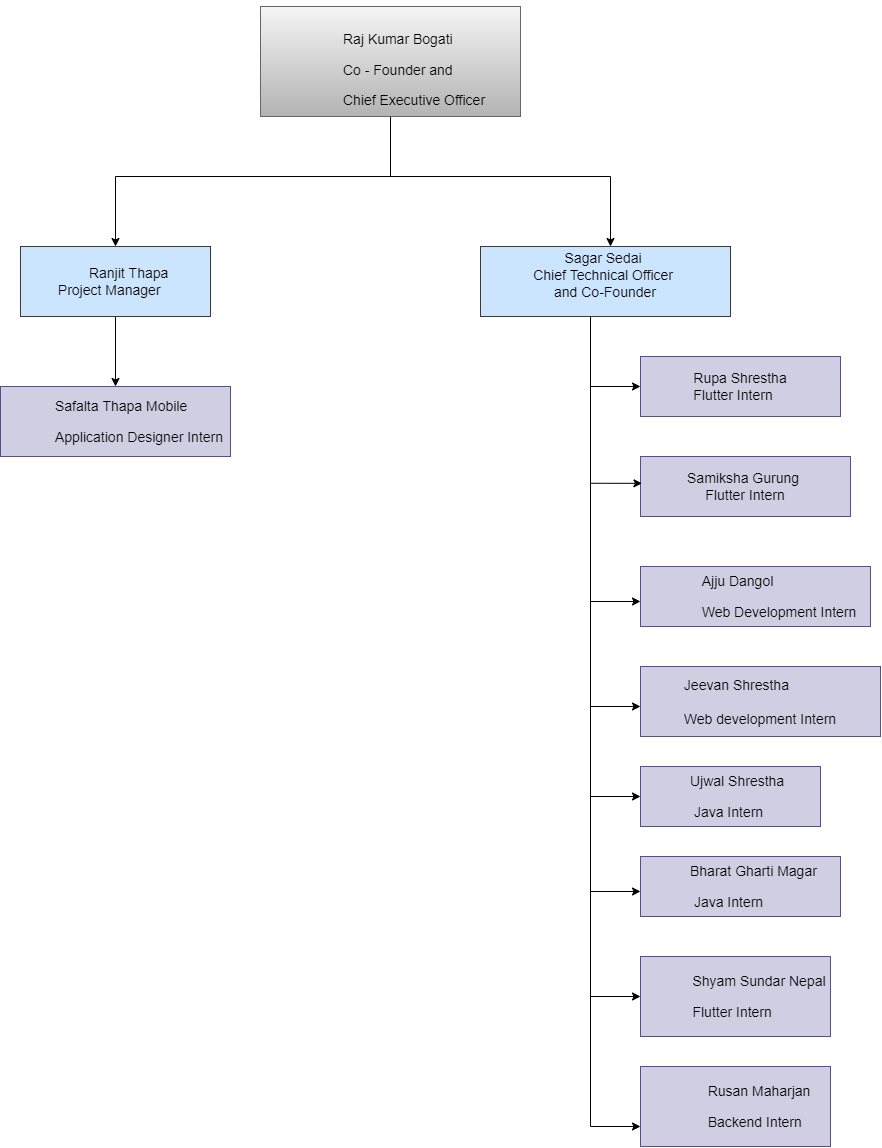

The diagram above was exported from draw.io. Its source (the exported page's mxGraphModel, read from the mxfile embedded in the PNG):
<mxGraphModel dx="2320" dy="1820" grid="1" gridSize="10" guides="1" tooltips="1" connect="1" arrows="1" fold="1" page="1" pageScale="1" pageWidth="850" pageHeight="1100" math="0" shadow="0">
  <root>
    <mxCell id="0" />
    <mxCell id="1" parent="0" />
    <mxCell id="bgalH4UudaCIn4RkmK8s-17" value="" style="edgeStyle=orthogonalEdgeStyle;rounded=0;orthogonalLoop=1;jettySize=auto;html=1;fontSize=14;" edge="1" parent="1" source="bgalH4UudaCIn4RkmK8s-1" target="bgalH4UudaCIn4RkmK8s-2">
      <mxGeometry relative="1" as="geometry">
        <mxPoint x="250" y="90" as="targetPoint" />
        <Array as="points">
          <mxPoint x="260" y="-10" />
          <mxPoint x="480" y="-10" />
        </Array>
      </mxGeometry>
    </mxCell>
    <mxCell id="bgalH4UudaCIn4RkmK8s-20" value="" style="edgeStyle=orthogonalEdgeStyle;rounded=0;orthogonalLoop=1;jettySize=auto;html=1;fontSize=14;" edge="1" parent="1" source="bgalH4UudaCIn4RkmK8s-1" target="bgalH4UudaCIn4RkmK8s-5">
      <mxGeometry relative="1" as="geometry">
        <mxPoint x="260" y="10" as="targetPoint" />
        <Array as="points">
          <mxPoint x="260" y="-10" />
          <mxPoint x="-15" y="-10" />
        </Array>
      </mxGeometry>
    </mxCell>
    <mxCell id="bgalH4UudaCIn4RkmK8s-1" value="&lt;br style=&quot;font-size: 14px;&quot;&gt;&lt;p style=&quot;text-align: left; text-indent: 0.5in; font-size: 14px;&quot; class=&quot;MsoNormal&quot;&gt;&lt;span lang=&quot;EN-GB&quot; style=&quot;font-size: 14px;&quot;&gt;Raj Kumar Bogati&lt;/span&gt;&lt;/p&gt;&lt;p style=&quot;text-align: left; text-indent: 0.5in; font-size: 14px;&quot; class=&quot;MsoNormal&quot;&gt;&lt;span style=&quot;text-indent: 0.5in; background-color: initial; font-size: 14px;&quot;&gt;Co - Founder and&lt;/span&gt;&lt;/p&gt;&lt;p style=&quot;text-align: left; text-indent: 0.5in; font-size: 14px;&quot; class=&quot;MsoNormal&quot;&gt;&lt;span lang=&quot;EN-GB&quot; style=&quot;font-size: 14px;&quot;&gt;Chief Executive Officer&lt;/span&gt;&lt;/p&gt;" style="rounded=0;whiteSpace=wrap;html=1;fontSize=14;fillColor=#f5f5f5;strokeColor=#666666;gradientColor=#b3b3b3;" vertex="1" parent="1">
      <mxGeometry x="130" y="-180" width="260" height="110" as="geometry" />
    </mxCell>
    <mxCell id="bgalH4UudaCIn4RkmK8s-24" value="" style="edgeStyle=orthogonalEdgeStyle;rounded=0;orthogonalLoop=1;jettySize=auto;html=1;fontSize=14;entryX=0;entryY=0.75;entryDx=0;entryDy=0;" edge="1" parent="1" source="bgalH4UudaCIn4RkmK8s-2" target="bgalH4UudaCIn4RkmK8s-14">
      <mxGeometry relative="1" as="geometry">
        <Array as="points">
          <mxPoint x="460" y="940" />
        </Array>
      </mxGeometry>
    </mxCell>
    <mxCell id="bgalH4UudaCIn4RkmK8s-2" value="&lt;span style=&quot;font-size: 14px; background-color: initial; text-indent: 0.5in; text-align: left;&quot;&gt;Sagar Sedai &lt;br&gt;Chief&amp;nbsp;&lt;/span&gt;&lt;span style=&quot;font-size: 14px;&quot; lang=&quot;EN-GB&quot;&gt;&lt;font style=&quot;font-size: 14px;&quot;&gt;Technical Officer &lt;br&gt;and Co-Founder&lt;/font&gt;&lt;/span&gt;&lt;p&gt;&lt;/p&gt;" style="rounded=0;whiteSpace=wrap;html=1;fillColor=#cce5ff;strokeColor=#36393d;" vertex="1" parent="1">
      <mxGeometry x="350" y="60" width="250" height="70" as="geometry" />
    </mxCell>
    <mxCell id="bgalH4UudaCIn4RkmK8s-3" value="&lt;p style=&quot;text-align: left; text-indent: 0.5in; font-size: 14px;&quot; class=&quot;MsoNormal&quot;&gt;&lt;span style=&quot;&quot; lang=&quot;EN-GB&quot;&gt;&lt;font style=&quot;font-size: 14px;&quot;&gt;Safalta Thapa Mobile&lt;/font&gt;&lt;/span&gt;&lt;/p&gt;&lt;p style=&quot;text-indent: 0.5in; font-size: 14px;&quot; class=&quot;MsoNormal&quot;&gt;&lt;span style=&quot;&quot; lang=&quot;EN-GB&quot;&gt;&lt;font style=&quot;font-size: 14px;&quot;&gt;Application Designer Intern&lt;/font&gt;&lt;/span&gt;&lt;/p&gt;" style="rounded=0;whiteSpace=wrap;html=1;fillColor=#d0cee2;strokeColor=#56517e;" vertex="1" parent="1">
      <mxGeometry x="-130" y="200" width="230" height="70" as="geometry" />
    </mxCell>
    <mxCell id="bgalH4UudaCIn4RkmK8s-4" value="&lt;font style=&quot;font-size: 14px;&quot;&gt;Rupa Shrestha&lt;br&gt;&lt;div style=&quot;text-align: left;&quot;&gt;&lt;span style=&quot;background-color: initial;&quot;&gt;Flutter Intern&lt;/span&gt;&lt;/div&gt;&lt;/font&gt;" style="rounded=0;whiteSpace=wrap;html=1;fillColor=#d0cee2;strokeColor=#56517e;" vertex="1" parent="1">
      <mxGeometry x="510" y="170" width="200" height="60" as="geometry" />
    </mxCell>
    <mxCell id="bgalH4UudaCIn4RkmK8s-21" value="" style="edgeStyle=orthogonalEdgeStyle;rounded=0;orthogonalLoop=1;jettySize=auto;html=1;fontSize=14;" edge="1" parent="1" source="bgalH4UudaCIn4RkmK8s-5" target="bgalH4UudaCIn4RkmK8s-3">
      <mxGeometry relative="1" as="geometry" />
    </mxCell>
    <mxCell id="bgalH4UudaCIn4RkmK8s-5" value="&lt;div style=&quot;text-align: left; font-size: 14px;&quot;&gt;&lt;font style=&quot;font-size: 14px;&quot;&gt;&lt;span style=&quot;background-color: initial; text-indent: 0.5in; white-space: pre;&quot;&gt;&#09;&lt;/span&gt;&lt;span style=&quot;background-color: initial; text-indent: 0.5in;&quot;&gt;Ranjit Thapa&amp;nbsp;&lt;/span&gt;&lt;/font&gt;&lt;/div&gt;&lt;div style=&quot;text-align: left; font-size: 14px;&quot;&gt;&lt;font style=&quot;font-size: 14px;&quot;&gt;&lt;span style=&quot;background-color: initial; text-indent: 0.5in;&quot;&gt;Project&amp;nbsp;&lt;/span&gt;&lt;/font&gt;&lt;span style=&quot;background-color: initial; text-indent: 0.5in; text-align: center;&quot;&gt;Manager&lt;/span&gt;&lt;/div&gt;" style="rounded=0;whiteSpace=wrap;html=1;fillColor=#cce5ff;strokeColor=#36393d;" vertex="1" parent="1">
      <mxGeometry x="-110" y="60" width="190" height="70" as="geometry" />
    </mxCell>
    <mxCell id="bgalH4UudaCIn4RkmK8s-6" value="&lt;p style=&quot;text-align: left; text-indent: 0.5in; font-size: 14px;&quot; class=&quot;MsoNormal&quot;&gt;&lt;span style=&quot;&quot; lang=&quot;EN-GB&quot;&gt;&lt;font style=&quot;font-size: 14px;&quot;&gt;Ajju Dangol&amp;nbsp;&lt;/font&gt;&lt;/span&gt;&lt;/p&gt;&lt;p style=&quot;text-indent: 0.5in; font-size: 14px;&quot; class=&quot;MsoNormal&quot;&gt;&lt;span style=&quot;&quot; lang=&quot;EN-GB&quot;&gt;&lt;font style=&quot;font-size: 14px;&quot;&gt;Web Development Intern&lt;/font&gt;&lt;/span&gt;&lt;/p&gt;" style="rounded=0;whiteSpace=wrap;html=1;fillColor=#d0cee2;strokeColor=#56517e;" vertex="1" parent="1">
      <mxGeometry x="510" y="380" width="230" height="60" as="geometry" />
    </mxCell>
    <mxCell id="bgalH4UudaCIn4RkmK8s-8" value="&lt;p style=&quot;text-indent: 0.5in; font-size: 14px;&quot; class=&quot;MsoNormal&quot;&gt;&lt;span lang=&quot;EN-GB&quot;&gt;Ujwal Shrestha&lt;/span&gt;&lt;/p&gt;&lt;p style=&quot;text-indent: 0.5in; font-size: 14px;&quot; class=&quot;MsoNormal&quot;&gt;&lt;span lang=&quot;EN-GB&quot;&gt;&amp;nbsp;Java Intern&lt;/span&gt;&lt;/p&gt;" style="rounded=0;whiteSpace=wrap;html=1;align=left;fillColor=#d0cee2;strokeColor=#56517e;" vertex="1" parent="1">
      <mxGeometry x="510" y="580" width="180" height="60" as="geometry" />
    </mxCell>
    <mxCell id="bgalH4UudaCIn4RkmK8s-9" value="&lt;p style=&quot;text-indent: 0.5in; font-size: 14px;&quot; class=&quot;MsoNormal&quot;&gt;&lt;/p&gt;&lt;div style=&quot;text-align: left; font-size: 14px;&quot;&gt;&lt;span style=&quot;text-indent: 0.5in; background-color: initial;&quot;&gt;&lt;font style=&quot;font-size: 14px;&quot;&gt;Jeevan Shrestha&amp;nbsp;&lt;/font&gt;&lt;/span&gt;&lt;/div&gt;&lt;div style=&quot;text-align: left; font-size: 14px;&quot;&gt;&lt;span style=&quot;text-indent: 0.5in; background-color: initial;&quot;&gt;&lt;font style=&quot;font-size: 14px;&quot;&gt;&lt;br&gt;&lt;/font&gt;&lt;/span&gt;&lt;/div&gt;&lt;div style=&quot;text-align: left; font-size: 14px;&quot;&gt;&lt;font style=&quot;font-size: 14px;&quot;&gt;&lt;span style=&quot;text-indent: 0.5in; background-color: initial;&quot;&gt;Web&amp;nbsp;&lt;/span&gt;&lt;span style=&quot;text-indent: 0.5in; background-color: initial; text-align: center;&quot;&gt;development Intern&lt;/span&gt;&lt;/font&gt;&lt;/div&gt;&lt;p&gt;&lt;/p&gt;" style="rounded=0;whiteSpace=wrap;html=1;fillColor=#d0cee2;strokeColor=#56517e;" vertex="1" parent="1">
      <mxGeometry x="510" y="480" width="240" height="70" as="geometry" />
    </mxCell>
    <mxCell id="bgalH4UudaCIn4RkmK8s-10" value="&lt;div style=&quot;text-align: left;&quot;&gt;&lt;span style=&quot;background-color: initial; font-size: 14px; text-indent: 0.5in;&quot;&gt;Samiksha Gurung&amp;nbsp;&lt;/span&gt;&lt;/div&gt;&lt;span style=&quot;background-color: initial; text-indent: 0.5in; text-align: left; font-size: 14px;&quot;&gt;Flutter Intern&lt;/span&gt;&lt;span style=&quot;font-size: 14px; text-indent: 0.5in; background-color: initial;&quot;&gt;&lt;br&gt;&lt;/span&gt;" style="rounded=0;whiteSpace=wrap;html=1;fillColor=#d0cee2;strokeColor=#56517e;" vertex="1" parent="1">
      <mxGeometry x="510" y="270" width="210" height="60" as="geometry" />
    </mxCell>
    <mxCell id="bgalH4UudaCIn4RkmK8s-11" value="&lt;p style=&quot;text-indent: 0.5in; font-size: 14px;&quot; class=&quot;MsoNormal&quot;&gt;&lt;span lang=&quot;EN-GB&quot;&gt;Shyam Sundar Nepal&lt;/span&gt;&lt;/p&gt;&lt;p style=&quot;text-align: left; text-indent: 0.5in; font-size: 14px;&quot; class=&quot;MsoNormal&quot;&gt;&lt;span lang=&quot;EN-GB&quot;&gt;Flutter Intern&lt;/span&gt;&lt;/p&gt;" style="rounded=0;whiteSpace=wrap;html=1;align=center;fillColor=#d0cee2;strokeColor=#56517e;" vertex="1" parent="1">
      <mxGeometry x="510" y="770" width="190" height="80" as="geometry" />
    </mxCell>
    <mxCell id="bgalH4UudaCIn4RkmK8s-13" value="&lt;p style=&quot;text-indent: 0.5in; font-size: 14px;&quot; class=&quot;MsoNormal&quot;&gt;Bharat Gharti Magar&lt;/p&gt;&lt;p style=&quot;text-indent: 0.5in; font-size: 14px;&quot; class=&quot;MsoNormal&quot;&gt;&lt;span lang=&quot;EN-GB&quot;&gt;&amp;nbsp;Java Intern&lt;/span&gt;&lt;/p&gt;" style="rounded=0;whiteSpace=wrap;html=1;align=left;fillColor=#d0cee2;strokeColor=#56517e;" vertex="1" parent="1">
      <mxGeometry x="510" y="670" width="200" height="60" as="geometry" />
    </mxCell>
    <mxCell id="bgalH4UudaCIn4RkmK8s-14" value="&lt;p style=&quot;text-align: left; text-indent: 0.5in; font-size: 14px;&quot; class=&quot;MsoNormal&quot;&gt;&lt;span style=&quot;text-indent: 0.5in; background-color: initial;&quot;&gt;Rusan Maharjan&lt;/span&gt;&lt;/p&gt;&lt;p style=&quot;text-align: left; text-indent: 0.5in; font-size: 14px;&quot; class=&quot;MsoNormal&quot;&gt;&lt;span style=&quot;text-indent: 0.5in; background-color: initial;&quot;&gt;Backend Intern&lt;/span&gt;&lt;br&gt;&lt;/p&gt;" style="rounded=0;whiteSpace=wrap;html=1;align=center;fillColor=#d0cee2;strokeColor=#56517e;" vertex="1" parent="1">
      <mxGeometry x="510" y="880" width="190" height="80" as="geometry" />
    </mxCell>
    <mxCell id="bgalH4UudaCIn4RkmK8s-25" value="" style="edgeStyle=orthogonalEdgeStyle;rounded=0;orthogonalLoop=1;jettySize=auto;html=1;fontSize=14;entryX=0;entryY=0.5;entryDx=0;entryDy=0;" edge="1" parent="1" target="bgalH4UudaCIn4RkmK8s-4">
      <mxGeometry relative="1" as="geometry">
        <mxPoint x="460" y="190.00000000000023" as="sourcePoint" />
        <mxPoint x="460" y="229.99999999999977" as="targetPoint" />
        <Array as="points">
          <mxPoint x="460" y="200" />
        </Array>
      </mxGeometry>
    </mxCell>
    <mxCell id="bgalH4UudaCIn4RkmK8s-28" value="" style="edgeStyle=orthogonalEdgeStyle;rounded=0;orthogonalLoop=1;jettySize=auto;html=1;fontSize=14;entryX=0.007;entryY=0.447;entryDx=0;entryDy=0;entryPerimeter=0;" edge="1" parent="1" target="bgalH4UudaCIn4RkmK8s-10">
      <mxGeometry relative="1" as="geometry">
        <mxPoint x="460" y="210" as="sourcePoint" />
        <mxPoint x="490" y="300" as="targetPoint" />
        <Array as="points">
          <mxPoint x="460" y="297" />
        </Array>
      </mxGeometry>
    </mxCell>
    <mxCell id="bgalH4UudaCIn4RkmK8s-30" value="" style="edgeStyle=orthogonalEdgeStyle;rounded=0;orthogonalLoop=1;jettySize=auto;html=1;fontSize=14;entryX=0;entryY=0.5;entryDx=0;entryDy=0;" edge="1" parent="1">
      <mxGeometry relative="1" as="geometry">
        <mxPoint x="460" y="404.99000000000024" as="sourcePoint" />
        <mxPoint x="510" y="414.99" as="targetPoint" />
        <Array as="points">
          <mxPoint x="460" y="414.99" />
        </Array>
      </mxGeometry>
    </mxCell>
    <mxCell id="bgalH4UudaCIn4RkmK8s-31" value="" style="edgeStyle=orthogonalEdgeStyle;rounded=0;orthogonalLoop=1;jettySize=auto;html=1;fontSize=14;entryX=0;entryY=0.5;entryDx=0;entryDy=0;" edge="1" parent="1">
      <mxGeometry relative="1" as="geometry">
        <mxPoint x="460" y="509.99000000000024" as="sourcePoint" />
        <mxPoint x="510" y="519.99" as="targetPoint" />
        <Array as="points">
          <mxPoint x="460" y="519.99" />
        </Array>
      </mxGeometry>
    </mxCell>
    <mxCell id="bgalH4UudaCIn4RkmK8s-32" value="" style="edgeStyle=orthogonalEdgeStyle;rounded=0;orthogonalLoop=1;jettySize=auto;html=1;fontSize=14;entryX=0;entryY=0.5;entryDx=0;entryDy=0;" edge="1" parent="1">
      <mxGeometry relative="1" as="geometry">
        <mxPoint x="460" y="694.9900000000002" as="sourcePoint" />
        <mxPoint x="510" y="704.99" as="targetPoint" />
        <Array as="points">
          <mxPoint x="460" y="704.99" />
        </Array>
      </mxGeometry>
    </mxCell>
    <mxCell id="bgalH4UudaCIn4RkmK8s-33" value="" style="edgeStyle=orthogonalEdgeStyle;rounded=0;orthogonalLoop=1;jettySize=auto;html=1;fontSize=14;entryX=0;entryY=0.5;entryDx=0;entryDy=0;" edge="1" parent="1">
      <mxGeometry relative="1" as="geometry">
        <mxPoint x="460" y="600.0000000000002" as="sourcePoint" />
        <mxPoint x="510" y="610" as="targetPoint" />
        <Array as="points">
          <mxPoint x="460" y="610" />
        </Array>
      </mxGeometry>
    </mxCell>
    <mxCell id="bgalH4UudaCIn4RkmK8s-34" value="" style="edgeStyle=orthogonalEdgeStyle;rounded=0;orthogonalLoop=1;jettySize=auto;html=1;fontSize=14;entryX=0;entryY=0.5;entryDx=0;entryDy=0;" edge="1" parent="1">
      <mxGeometry relative="1" as="geometry">
        <mxPoint x="460" y="800.0000000000002" as="sourcePoint" />
        <mxPoint x="510" y="810" as="targetPoint" />
        <Array as="points">
          <mxPoint x="460" y="810" />
        </Array>
      </mxGeometry>
    </mxCell>
  </root>
</mxGraphModel>